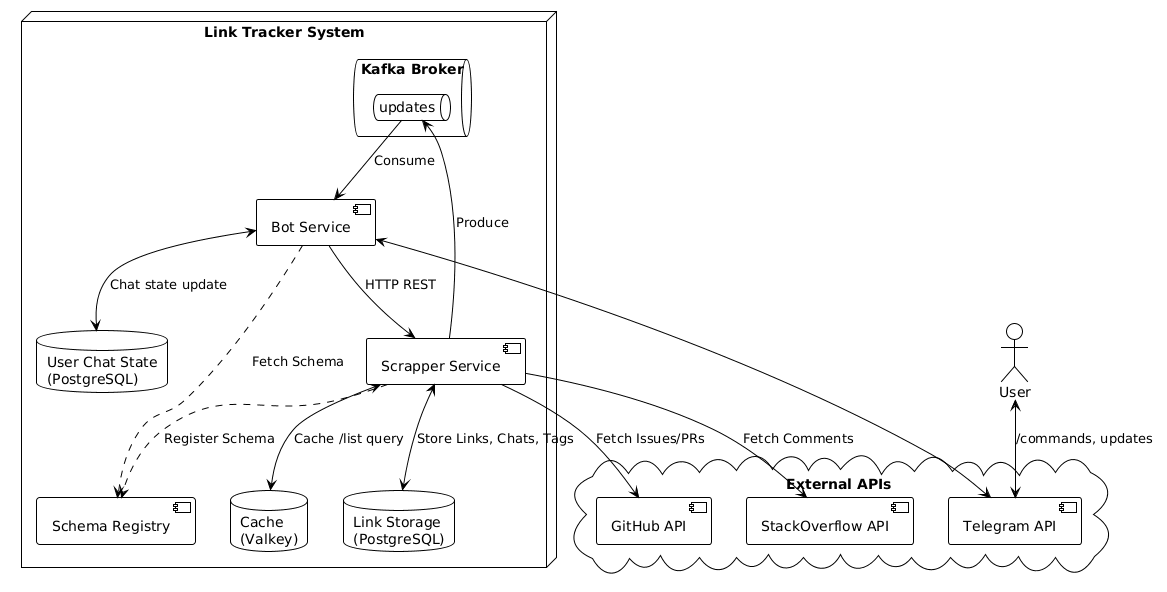

The diagram above was rendered by PlantUML. Its source (embedded in the PNG):
@startuml
!theme plain
skinparam componentStyle uml2

actor "User" as User

node "Link Tracker System" {
  component "Bot Service" as Bot
  component "Scrapper Service" as Scrapper

  database "User Chat State\n(PostgreSQL)" as BotDB
  database "Link Storage\n(PostgreSQL)" as ScrapperDB
  database "Cache\n(Valkey)" as Cache

  queue "Kafka Broker" as Kafka {
    queue "updates" as UpdatesTopic
  }

  component "Schema Registry" as SR
}

cloud "External APIs" {
  component "Telegram API" as TgAPI
  component "GitHub API" as Github
  component "StackOverflow API" as SO
}

' User and Bot interactions
User <--> TgAPI : /commands, updates
TgAPI <--> Bot

' Bot internals
Bot <--> BotDB : Chat state update

' Bot to Scrapper
Bot --> Scrapper : HTTP REST

' Scrapper internals
Scrapper <--> ScrapperDB : Store Links, Chats, Tags
Scrapper <--> Cache : Cache /list query
Scrapper --> Github : Fetch Issues/PRs
Scrapper --> SO : Fetch Comments

' Kafka flow
Scrapper --> UpdatesTopic : Produce
UpdatesTopic --> Bot : Consume

' Schema Registry
Scrapper ..> SR : Register Schema
Bot ..> SR : Fetch Schema
@enduml